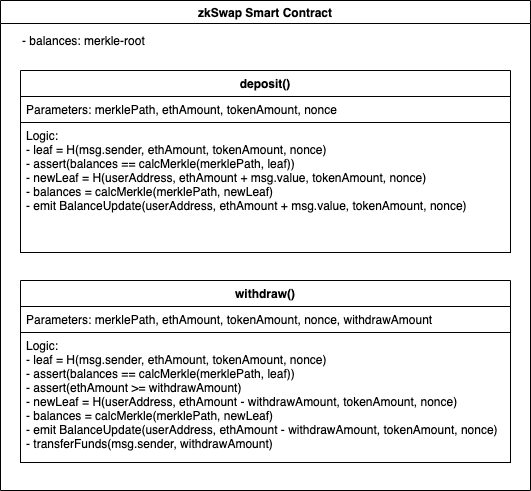

The diagram above was exported from draw.io. Its source (the exported page's mxGraphModel, read from the mxfile embedded in the PNG):
<mxGraphModel dx="1106" dy="822" grid="1" gridSize="10" guides="1" tooltips="1" connect="1" arrows="1" fold="1" page="1" pageScale="1" pageWidth="827" pageHeight="1169" math="0" shadow="0">
  <root>
    <mxCell id="0" />
    <mxCell id="1" parent="0" />
    <mxCell id="zVfOpV8J9ltzEHyOe4gA-2" value="zkSwap Smart Contract" style="swimlane;" parent="1" vertex="1">
      <mxGeometry x="160" y="180" width="530" height="490" as="geometry" />
    </mxCell>
    <mxCell id="zVfOpV8J9ltzEHyOe4gA-3" value="- balances: merkle-root" style="text;html=1;align=left;verticalAlign=middle;resizable=0;points=[];autosize=1;" parent="zVfOpV8J9ltzEHyOe4gA-2" vertex="1">
      <mxGeometry x="20" y="30" width="140" height="20" as="geometry" />
    </mxCell>
    <mxCell id="zVfOpV8J9ltzEHyOe4gA-9" value="deposit()" style="swimlane;fontStyle=1;align=center;verticalAlign=top;childLayout=stackLayout;horizontal=1;startSize=26;horizontalStack=0;resizeParent=1;resizeParentMax=0;resizeLast=0;collapsible=1;marginBottom=0;" parent="zVfOpV8J9ltzEHyOe4gA-2" vertex="1">
      <mxGeometry x="20" y="70" width="490" height="182" as="geometry" />
    </mxCell>
    <mxCell id="zVfOpV8J9ltzEHyOe4gA-10" value="Parameters: merklePath, ethAmount, tokenAmount, nonce" style="text;align=left;verticalAlign=top;spacingLeft=4;spacingRight=4;overflow=hidden;rotatable=0;points=[[0,0.5],[1,0.5]];portConstraint=eastwest;fillColor=#ffffff;strokeColor=#000000;" parent="zVfOpV8J9ltzEHyOe4gA-9" vertex="1">
      <mxGeometry y="26" width="490" height="26" as="geometry" />
    </mxCell>
    <mxCell id="zVfOpV8J9ltzEHyOe4gA-12" value="Logic:&#10;- leaf = H(msg.sender, ethAmount, tokenAmount, nonce)&#10;- assert(balances == calcMerkle(merklePath, leaf))&#10;- newLeaf = H(userAddress, ethAmount + msg.value, tokenAmount, nonce)&#10;- balances = calcMerkle(merklePath, newLeaf)&#10;- emit BalanceUpdate(userAddress, ethAmount + msg.value, tokenAmount, nonce)&#10;" style="text;align=left;verticalAlign=top;spacingLeft=4;spacingRight=4;overflow=hidden;rotatable=0;points=[[0,0.5],[1,0.5]];portConstraint=eastwest;fillColor=#ffffff;strokeColor=#000000;" parent="zVfOpV8J9ltzEHyOe4gA-9" vertex="1">
      <mxGeometry y="52" width="490" height="130" as="geometry" />
    </mxCell>
    <mxCell id="SBf70-BXHytrhYfQNOEu-1" value="withdraw()" style="swimlane;fontStyle=1;align=center;verticalAlign=top;childLayout=stackLayout;horizontal=1;startSize=26;horizontalStack=0;resizeParent=1;resizeParentMax=0;resizeLast=0;collapsible=1;marginBottom=0;" vertex="1" parent="zVfOpV8J9ltzEHyOe4gA-2">
      <mxGeometry x="20" y="280" width="490" height="182" as="geometry" />
    </mxCell>
    <mxCell id="SBf70-BXHytrhYfQNOEu-2" value="Parameters: merklePath, ethAmount, tokenAmount, nonce, withdrawAmount" style="text;align=left;verticalAlign=top;spacingLeft=4;spacingRight=4;overflow=hidden;rotatable=0;points=[[0,0.5],[1,0.5]];portConstraint=eastwest;fillColor=#ffffff;strokeColor=#000000;" vertex="1" parent="SBf70-BXHytrhYfQNOEu-1">
      <mxGeometry y="26" width="490" height="26" as="geometry" />
    </mxCell>
    <mxCell id="SBf70-BXHytrhYfQNOEu-4" value="Logic:&#10;- leaf = H(msg.sender, ethAmount, tokenAmount, nonce)&#10;- assert(balances == calcMerkle(merklePath, leaf))&#10;- assert(ethAmount &gt;= withdrawAmount)&#10;- newLeaf = H(userAddress, ethAmount - withdrawAmount, tokenAmount, nonce)&#10;- balances = calcMerkle(merklePath, newLeaf)&#10;- emit BalanceUpdate(userAddress, ethAmount - withdrawAmount, tokenAmount, nonce)&#10;- transferFunds(msg.sender, withdrawAmount)&#10;" style="text;align=left;verticalAlign=top;spacingLeft=4;spacingRight=4;overflow=hidden;rotatable=0;points=[[0,0.5],[1,0.5]];portConstraint=eastwest;fillColor=#ffffff;strokeColor=#000000;" vertex="1" parent="SBf70-BXHytrhYfQNOEu-1">
      <mxGeometry y="52" width="490" height="130" as="geometry" />
    </mxCell>
  </root>
</mxGraphModel>